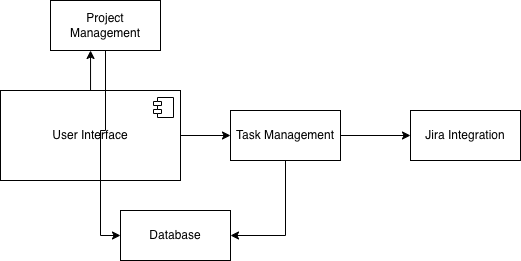

The diagram above was exported from draw.io. Its source (the exported page's mxGraphModel, read from the mxfile embedded in the PNG):
<mxGraphModel dx="1186" dy="794" grid="1" gridSize="10" guides="1" tooltips="1" connect="1" arrows="1" fold="1" page="1" pageScale="1" pageWidth="827" pageHeight="1169" math="0" shadow="0">
  <root>
    <mxCell id="0" />
    <mxCell id="1" parent="0" />
    <mxCell id="5-zPykxbkamphjFQtRPb-56" style="edgeStyle=orthogonalEdgeStyle;rounded=0;orthogonalLoop=1;jettySize=auto;html=1;entryX=0;entryY=0.5;entryDx=0;entryDy=0;" edge="1" parent="1" source="5-zPykxbkamphjFQtRPb-50" target="5-zPykxbkamphjFQtRPb-52">
      <mxGeometry relative="1" as="geometry" />
    </mxCell>
    <mxCell id="5-zPykxbkamphjFQtRPb-61" style="edgeStyle=orthogonalEdgeStyle;rounded=0;orthogonalLoop=1;jettySize=auto;html=1;entryX=0.364;entryY=1;entryDx=0;entryDy=0;entryPerimeter=0;" edge="1" parent="1" source="5-zPykxbkamphjFQtRPb-50" target="5-zPykxbkamphjFQtRPb-53">
      <mxGeometry relative="1" as="geometry">
        <mxPoint x="180" y="300" as="targetPoint" />
      </mxGeometry>
    </mxCell>
    <mxCell id="5-zPykxbkamphjFQtRPb-50" value="User Interface" style="html=1;dropTarget=0;whiteSpace=wrap;" vertex="1" parent="1">
      <mxGeometry x="90" y="320" width="180" height="90" as="geometry" />
    </mxCell>
    <mxCell id="5-zPykxbkamphjFQtRPb-51" value="" style="shape=module;jettyWidth=8;jettyHeight=4;" vertex="1" parent="5-zPykxbkamphjFQtRPb-50">
      <mxGeometry x="1" width="20" height="20" relative="1" as="geometry">
        <mxPoint x="-27" y="7" as="offset" />
      </mxGeometry>
    </mxCell>
    <mxCell id="5-zPykxbkamphjFQtRPb-60" style="edgeStyle=orthogonalEdgeStyle;rounded=0;orthogonalLoop=1;jettySize=auto;html=1;entryX=0;entryY=0.5;entryDx=0;entryDy=0;" edge="1" parent="1" source="5-zPykxbkamphjFQtRPb-52" target="5-zPykxbkamphjFQtRPb-54">
      <mxGeometry relative="1" as="geometry" />
    </mxCell>
    <mxCell id="5-zPykxbkamphjFQtRPb-66" style="edgeStyle=orthogonalEdgeStyle;rounded=0;orthogonalLoop=1;jettySize=auto;html=1;entryX=1;entryY=0.5;entryDx=0;entryDy=0;" edge="1" parent="1" source="5-zPykxbkamphjFQtRPb-52" target="5-zPykxbkamphjFQtRPb-55">
      <mxGeometry relative="1" as="geometry" />
    </mxCell>
    <mxCell id="5-zPykxbkamphjFQtRPb-52" value="Task Management" style="html=1;whiteSpace=wrap;" vertex="1" parent="1">
      <mxGeometry x="320" y="340" width="110" height="50" as="geometry" />
    </mxCell>
    <mxCell id="5-zPykxbkamphjFQtRPb-67" style="edgeStyle=orthogonalEdgeStyle;rounded=0;orthogonalLoop=1;jettySize=auto;html=1;entryX=0;entryY=0.5;entryDx=0;entryDy=0;" edge="1" parent="1" source="5-zPykxbkamphjFQtRPb-53" target="5-zPykxbkamphjFQtRPb-55">
      <mxGeometry relative="1" as="geometry" />
    </mxCell>
    <mxCell id="5-zPykxbkamphjFQtRPb-53" value="Project Management" style="html=1;whiteSpace=wrap;" vertex="1" parent="1">
      <mxGeometry x="140" y="230" width="110" height="50" as="geometry" />
    </mxCell>
    <mxCell id="5-zPykxbkamphjFQtRPb-54" value="Jira Integration" style="html=1;whiteSpace=wrap;" vertex="1" parent="1">
      <mxGeometry x="500" y="340" width="110" height="50" as="geometry" />
    </mxCell>
    <mxCell id="5-zPykxbkamphjFQtRPb-55" value="Database" style="html=1;whiteSpace=wrap;" vertex="1" parent="1">
      <mxGeometry x="210" y="440" width="110" height="50" as="geometry" />
    </mxCell>
  </root>
</mxGraphModel>